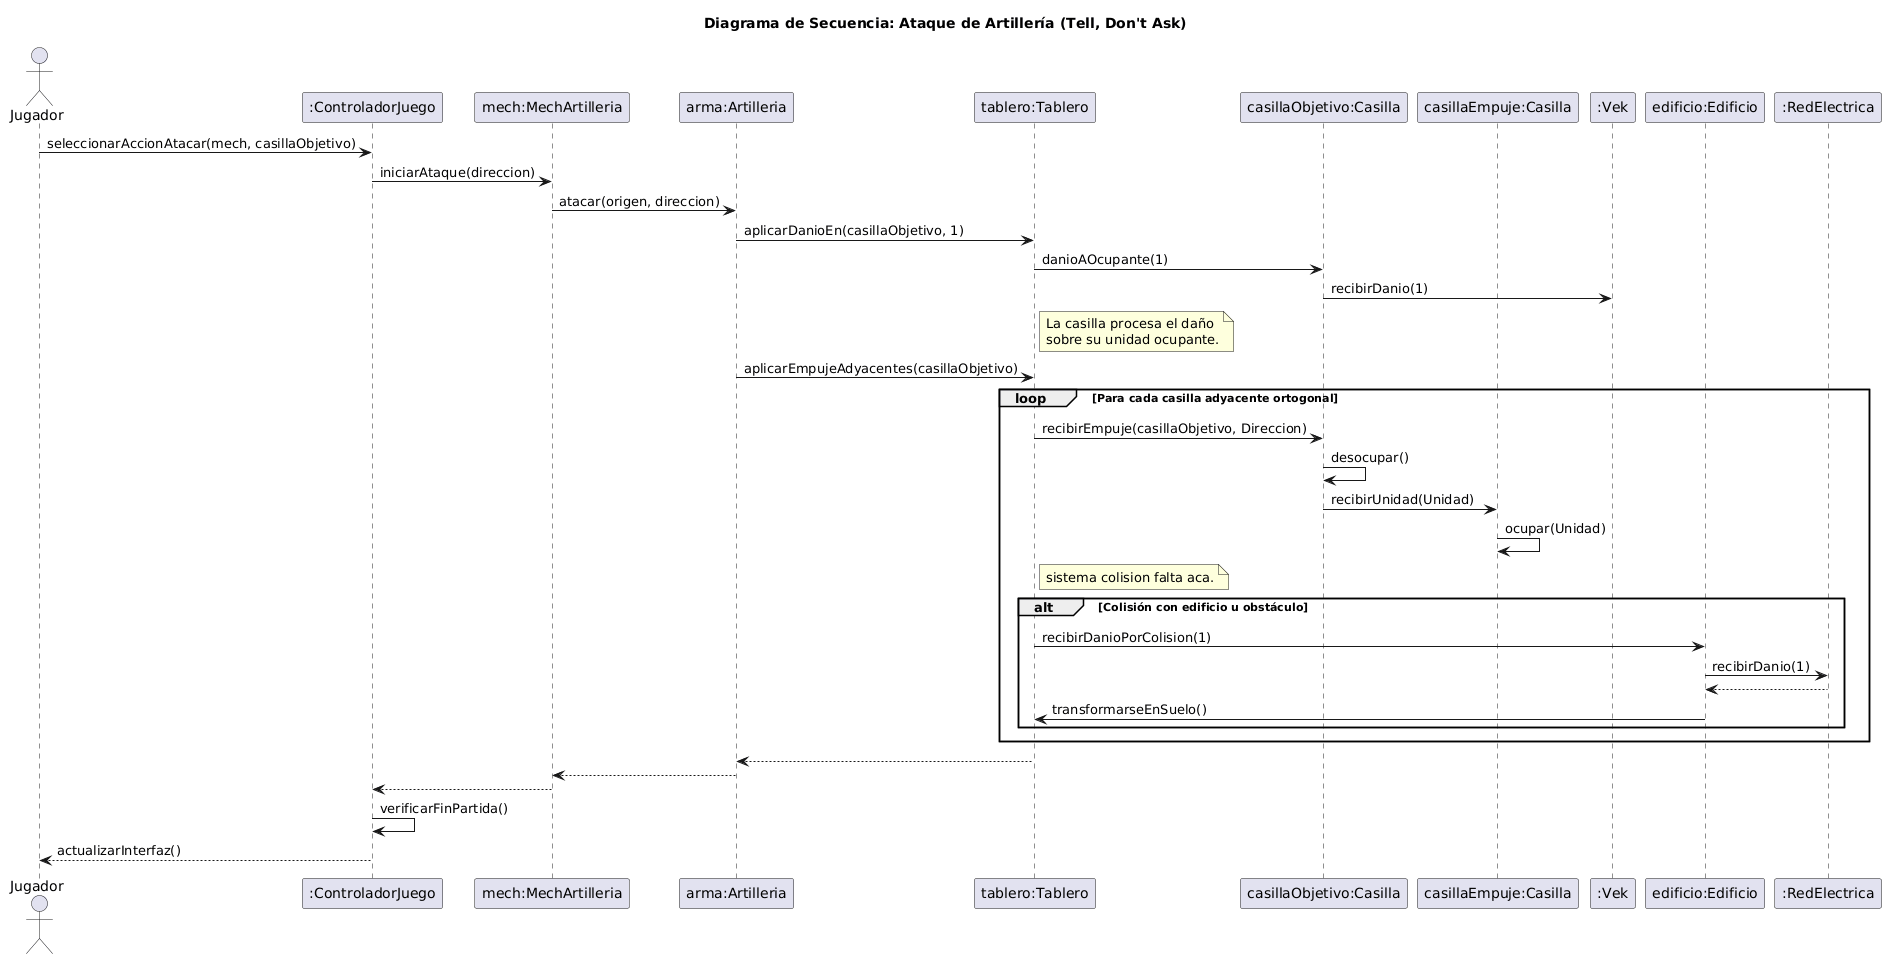

The diagram above was rendered by PlantUML. Its source (embedded in the PNG):
@startuml
title Diagrama de Secuencia: Ataque de Artillería (Tell, Don't Ask)

actor Jugador
participant ":ControladorJuego" as Juego
participant "mech:MechArtilleria" as Mech
participant "arma:Artilleria" as Arma
participant "tablero:Tablero" as Tablero
participant "casillaObjetivo:Casilla" as CasillaObj
participant "casillaEmpuje:Casilla" as CasillaEmp
participant ":Vek" as Vek
participant "edificio:Edificio" as Edificio
participant ":RedElectrica" as Red

Jugador -> Juego: seleccionarAccionAtacar(mech, casillaObjetivo)

Juego -> Mech: iniciarAtaque(direccion)

Mech -> Arma: atacar(origen, direccion)

Arma -> Tablero: aplicarDanioEn(casillaObjetivo, 1)

Tablero -> CasillaObj: danioAOcupante(1)

CasillaObj-> Vek: recibirDanio(1)

note right of Tablero
La casilla procesa el daño
sobre su unidad ocupante.
end note

Arma -> Tablero: aplicarEmpujeAdyacentes(casillaObjetivo)

loop Para cada casilla adyacente ortogonal
    Tablero -> CasillaObj: recibirEmpuje(casillaObjetivo, Direccion)
    CasillaObj -> CasillaObj: desocupar()
    CasillaObj -> CasillaEmp: recibirUnidad(Unidad)
    CasillaEmp -> CasillaEmp: ocupar(Unidad)
    note right of Tablero
    sistema colision falta aca.
    end note
    alt Colisión con edificio u obstáculo
        Tablero -> Edificio: recibirDanioPorColision(1)
        Edificio -> Red: recibirDanio(1)
        Red --> Edificio
        Edificio -> Tablero: transformarseEnSuelo()
    end
end

Tablero --> Arma
Arma --> Mech
Mech --> Juego

Juego -> Juego: verificarFinPartida()
Juego --> Jugador: actualizarInterfaz()
@enduml